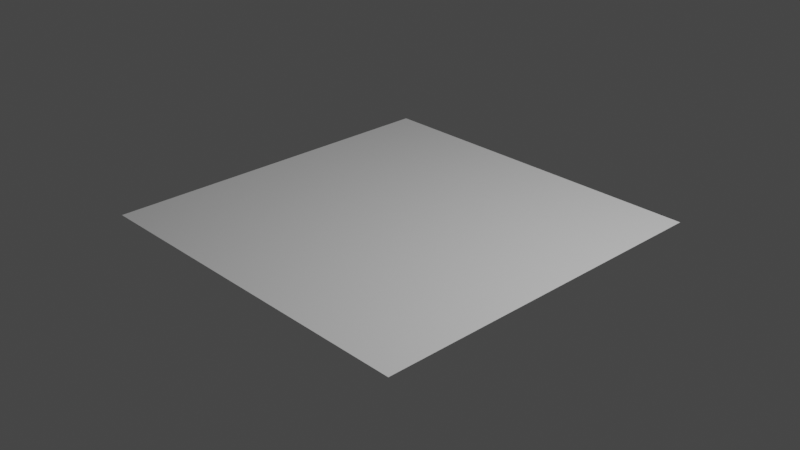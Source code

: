 # Source: Prototyping.blend  (saved by Blender 2.93.21; exported with 4.5.12 LTS)
import bpy
from mathutils import Matrix  # noqa: F401  (used for matrix-valued properties, if any)

bpy.ops.wm.read_factory_settings(use_empty=True)
scene = bpy.context.scene
scene.name = 'Use Case 2'

# ---- collections
col_collection_001 = bpy.data.collections.new('Collection.001'); scene.collection.children.link(col_collection_001)

# ---- materials (node trees are filled in below, after node groups)
mat_material = bpy.data.materials.new('Material')
mat_material.alpha_threshold = 0.0
mat_material.line_color = (0.0, 0.0, 0.0, 1.0)

# ---- material node trees
mat_material.use_nodes = True; mat_material.node_tree.nodes.clear()
_N = mat_material.node_tree.nodes; _L = mat_material.node_tree.links
n0 = _N.new('ShaderNodeOutputMaterial'); n0.name = 'Material Output'; n0.location = (300, 300)
n1 = _N.new('ShaderNodeBsdfPrincipled'); n1.name = 'Principled BSDF'; n1.location = (10, 300)
n1.distribution = 'GGX'
n1.subsurface_method = 'BURLEY'
n1.inputs[2].default_value = 0.4
n1.inputs[3].default_value = 1.45
n1.inputs[27].default_value = (0.0, 0.0, 0.0, 1.0)
n1.inputs[28].default_value = 1.0
_L.new(n1.outputs[0], n0.inputs[0])
n0.is_active_output = True

# ---- world
world_world_001 = bpy.data.worlds.new('World.001'); scene.world = world_world_001
world_world_001.use_nodes = True; world_world_001.node_tree.nodes.clear()
_N = world_world_001.node_tree.nodes; _L = world_world_001.node_tree.links
n0 = _N.new('ShaderNodeOutputWorld'); n0.name = 'World Output'; n0.location = (300, 300)
n1 = _N.new('ShaderNodeBackground'); n1.name = 'Background'; n1.location = (10, 300)
n1.inputs[0].default_value = (0.05088, 0.05088, 0.05088, 1.0)
_L.new(n1.outputs[0], n0.inputs[0])
n0.is_active_output = True
world_world_001.color = (0.05088, 0.05088, 0.05088)
world_world_001.use_sun_shadow = False
world_world_001.sun_shadow_jitter_overblur = 0.0

# ---- cameras
cam_camera_001 = bpy.data.cameras.new('Camera.001')
cam_camera_001.clip_end = 100.0
cam_camera_001.ortho_scale = 7.314

# ---- lights
light_light_001 = bpy.data.lights.new('Light.001', 'POINT')
light_light_001.transmission_factor = 0.0
light_light_001.energy = 1000.0
light_light_001.shadow_soft_size = 0.1
light_light_001.shadow_maximum_resolution = 0.006
light_light_001.use_absolute_resolution = True

# ---- meshes
me_cube_001 = bpy.data.meshes.new('Cube.001')
me_cube_001.from_pydata([(1.2, -2.0, 0.0), (0.4, -2.0, 0.0), (-0.4, -2.0, 0.0), (-1.2, -2.0, 0.0), (2.0, 2.0, 0.0), (-2.0, 2.0, 0.0), (2.0, -2.0, 0.0), (-2.0, -2.0, 0.0), (1.2, 2.0, 0.0), (0.4, 2.0, 0.0), (-0.4, 2.0, 0.0), (-1.2, 2.0, 0.0), (-2.0, 1.0, 0.0), (-2.0, 0.0, 0.0), (-2.0, -1.0, 0.0), (2.0, -1.0, 0.0), (2.0, 0.0, 0.0), (2.0, 1.0, 0.0), (-1.2, -1.0, 0.0), (-1.2, 0.0, 0.0), (-1.2, 1.0, 0.0), (-0.4, -1.0, 0.0), (-0.4, 0.0, 0.0), (-0.4, 1.0, 0.0), (0.4, -1.0, 0.0), (0.4, 0.0, 0.0), (0.4, 1.0, 0.0), (1.2, -1.0, 0.0), (1.2, 0.0, 0.0), (1.2, 1.0, 0.0)], [], [(23, 26, 9, 10), (12, 20, 11, 5), (29, 17, 4, 8), (20, 23, 10, 11), (26, 29, 8, 9), (1, 0, 27, 24), (24, 27, 28, 25), (25, 28, 29, 26), (3, 2, 21, 18), (18, 21, 22, 19), (19, 22, 23, 20), (0, 6, 15, 27), (27, 15, 16, 28), (28, 16, 17, 29), (7, 3, 18, 14), (14, 18, 19, 13), (13, 19, 20, 12), (2, 1, 24, 21), (21, 24, 25, 22), (22, 25, 26, 23)])
_uv = me_cube_001.uv_layers.new(name='UVMap')
_uv.uv.foreach_set('vector', [0.5832, 0.75, 0.7166, 0.75, 0.7166, 0.9168, 0.5832, 0.9168, 0.5169, 0.5503, 0.5169, 0.4168, 0.6838, 0.4168, 0.6838, 0.5503, 0.8501, 0.75, 0.9836, 0.75, 0.9836, 0.9168, 0.8501, 0.9168, 0.5169, 0.4168, 0.5169, 0.2834, 0.6838, 0.2834, 0.6838, 0.4168, 0.7166, 0.75, 0.8501, 0.75, 0.8501, 0.9168, 0.7166, 0.9168, 0.01643, 0.1499, 0.01643, 0.01643, 0.1833, 0.01643, 0.1833, 0.1499, 0.2834, 0.75, 0.4168, 0.75, 0.4168, 0.9168, 0.2834, 0.9168, 0.8835, 0.2834, 0.8835, 0.4168, 0.7166, 0.4168, 0.7166, 0.2834, 0.01643, 0.4168, 0.01643, 0.2834, 0.1833, 0.2834, 0.1833, 0.4168, 0.01643, 0.75, 0.1499, 0.75, 0.1499, 0.9168, 0.01643, 0.9168, 0.8835, 0.01643, 0.8835, 0.1499, 0.7166, 0.1499, 0.7166, 0.01643, 0.4168, 0.5832, 0.5503, 0.5832, 0.5503, 0.75, 0.4168, 0.75, 0.4168, 0.75, 0.5503, 0.75, 0.5503, 0.9168, 0.4168, 0.9168, 0.8501, 0.5832, 0.9836, 0.5832, 0.9836, 0.75, 0.8501, 0.75, 0.01643, 0.5503, 0.01643, 0.4168, 0.1833, 0.4168, 0.1833, 0.5503, 0.1833, 0.5503, 0.1833, 0.4168, 0.3501, 0.4168, 0.3501, 0.5503, 0.3501, 0.5503, 0.3501, 0.4168, 0.5169, 0.4168, 0.5169, 0.5503, 0.01643, 0.2834, 0.01643, 0.1499, 0.1833, 0.1499, 0.1833, 0.2834, 0.1499, 0.75, 0.2834, 0.75, 0.2834, 0.9168, 0.1499, 0.9168, 0.8835, 0.1499, 0.8835, 0.2834, 0.7166, 0.2834, 0.7166, 0.1499])
me_cube_001.materials.append(mat_material)
me_cube_001.use_remesh_preserve_volume = False
me_cube_001.use_remesh_preserve_attributes = False
me_cube_001.use_mirror_vertex_groups = False
me_cube_001.update()

# ---- objects
ob_cube_001 = bpy.data.objects.new('Cube.001', me_cube_001)
ob_light_001 = bpy.data.objects.new('Light.001', light_light_001)
ob_camera_001 = bpy.data.objects.new('Camera.001', cam_camera_001)

# ---- transforms, parenting, visibility, modifiers, constraints
ob_cube_001.location = (0.0, 0.0, 0.0)
ob_cube_001.lock_rotations_4d = False
ob_cube_001.empty_display_type = 'ARROWS'
ob_cube_001.lineart.crease_threshold = 0.0
ob_light_001.location = (4.076, 1.005, 5.904)
ob_light_001.rotation_euler = (0.6503, 0.05522, 1.866)
ob_light_001.lock_rotations_4d = False
ob_light_001.empty_display_type = 'ARROWS'
ob_light_001.color = (0.0, 0.0, 0.0, 0.0)
ob_light_001.lineart.crease_threshold = 0.0
ob_camera_001.location = (7.359, -6.926, 4.958)
ob_camera_001.rotation_euler = (1.109, 0.0, 0.8149)
ob_camera_001.lock_rotations_4d = False
ob_camera_001.empty_display_type = 'ARROWS'
ob_camera_001.color = (0.0, 0.0, 0.0, 0.0)
ob_camera_001.display_type = 'WIRE'
ob_camera_001.lineart.crease_threshold = 0.0

# ---- collection membership
col_collection_001.objects.link(ob_cube_001)
col_collection_001.objects.link(ob_light_001)
col_collection_001.objects.link(ob_camera_001)

# ---- scene / render settings (as saved in the file)
scene.camera = ob_camera_001
scene.frame_start = 1; scene.frame_end = 250; scene.frame_set(1)
scene.render.engine = 'BLENDER_WORKBENCH'
scene.cycles.use_denoising = False
scene.cycles.samples = 128
scene.cycles.sampling_pattern = 'TABULATED_SOBOL'
scene.cycles.use_adaptive_sampling = False
scene.cycles.use_light_tree = False
scene.view_settings.view_transform = 'Filmic'
bpy.context.view_layer.update()
